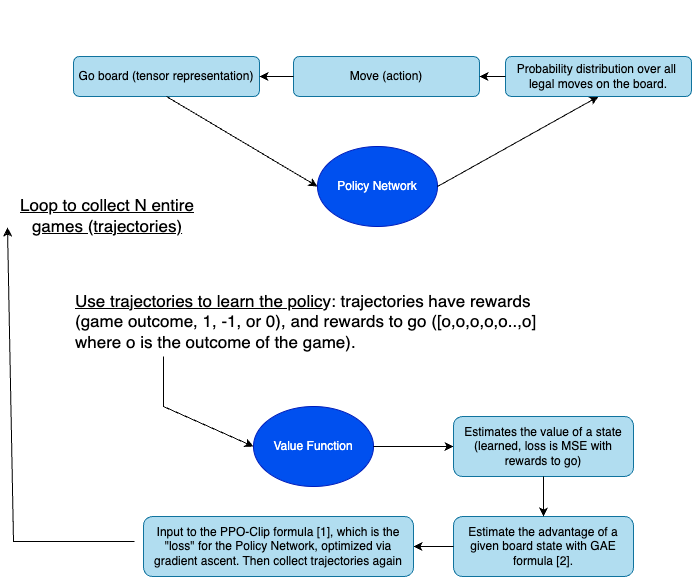

The diagram above was exported from draw.io. Its source (the exported page's mxGraphModel, read from the mxfile embedded in the PNG):
<mxGraphModel dx="1805" dy="1065" grid="0" gridSize="10" guides="1" tooltips="1" connect="1" arrows="1" fold="1" page="1" pageScale="1" pageWidth="827" pageHeight="1169" background="#ffffff" math="0" shadow="0">
  <root>
    <mxCell id="0" />
    <mxCell id="1" parent="0" />
    <mxCell id="H0xBwesS-NKAZvQkHQ95-1" value="Policy Network" style="ellipse;whiteSpace=wrap;html=1;fillColor=#0050ef;fontColor=#ffffff;strokeColor=#001DBC;" vertex="1" parent="1">
      <mxGeometry x="363" y="160" width="120" height="80" as="geometry" />
    </mxCell>
    <mxCell id="H0xBwesS-NKAZvQkHQ95-2" value="" style="endArrow=classic;html=1;rounded=0;entryX=0.5;entryY=1;entryDx=0;entryDy=0;exitX=1;exitY=0.5;exitDx=0;exitDy=0;" edge="1" parent="1" source="H0xBwesS-NKAZvQkHQ95-1" target="H0xBwesS-NKAZvQkHQ95-3">
      <mxGeometry width="50" height="50" relative="1" as="geometry">
        <mxPoint x="489" y="200" as="sourcePoint" />
        <mxPoint x="533" y="200" as="targetPoint" />
      </mxGeometry>
    </mxCell>
    <mxCell id="H0xBwesS-NKAZvQkHQ95-3" value="Probability distribution over all&amp;nbsp;&lt;br&gt;legal moves on the board." style="rounded=1;whiteSpace=wrap;html=1;fillColor=#b1ddf0;strokeColor=#10739e;" vertex="1" parent="1">
      <mxGeometry x="551" y="70" width="186" height="40" as="geometry" />
    </mxCell>
    <mxCell id="H0xBwesS-NKAZvQkHQ95-4" value="&lt;font color=&quot;#ffffff&quot;&gt;Outputs&lt;/font&gt;" style="text;html=1;strokeColor=none;fillColor=none;align=center;verticalAlign=middle;whiteSpace=wrap;rounded=0;" vertex="1" parent="1">
      <mxGeometry x="559" y="160" width="60" height="30" as="geometry" />
    </mxCell>
    <mxCell id="H0xBwesS-NKAZvQkHQ95-5" value="Value Function" style="ellipse;whiteSpace=wrap;html=1;fillColor=#0050ef;fontColor=#ffffff;strokeColor=#001DBC;" vertex="1" parent="1">
      <mxGeometry x="299" y="420" width="120" height="80" as="geometry" />
    </mxCell>
    <mxCell id="H0xBwesS-NKAZvQkHQ95-6" value="Go board (tensor representation)" style="rounded=1;whiteSpace=wrap;html=1;fillColor=#b1ddf0;strokeColor=#10739e;" vertex="1" parent="1">
      <mxGeometry x="119" y="70" width="186" height="40" as="geometry" />
    </mxCell>
    <mxCell id="H0xBwesS-NKAZvQkHQ95-7" value="" style="endArrow=classic;html=1;rounded=0;entryX=0;entryY=0.5;entryDx=0;entryDy=0;exitX=0.5;exitY=1;exitDx=0;exitDy=0;" edge="1" parent="1" source="H0xBwesS-NKAZvQkHQ95-6" target="H0xBwesS-NKAZvQkHQ95-1">
      <mxGeometry width="50" height="50" relative="1" as="geometry">
        <mxPoint x="443" y="30" as="sourcePoint" />
        <mxPoint x="493" y="-20" as="targetPoint" />
      </mxGeometry>
    </mxCell>
    <mxCell id="H0xBwesS-NKAZvQkHQ95-8" value="Move (action)" style="rounded=1;whiteSpace=wrap;html=1;fillColor=#b1ddf0;strokeColor=#10739e;" vertex="1" parent="1">
      <mxGeometry x="339" y="70" width="186" height="40" as="geometry" />
    </mxCell>
    <mxCell id="H0xBwesS-NKAZvQkHQ95-9" value="" style="endArrow=classic;html=1;rounded=0;entryX=1;entryY=0.5;entryDx=0;entryDy=0;exitX=0;exitY=0.5;exitDx=0;exitDy=0;" edge="1" parent="1" source="H0xBwesS-NKAZvQkHQ95-3" target="H0xBwesS-NKAZvQkHQ95-8">
      <mxGeometry width="50" height="50" relative="1" as="geometry">
        <mxPoint x="623" y="180" as="sourcePoint" />
        <mxPoint x="673" y="130" as="targetPoint" />
      </mxGeometry>
    </mxCell>
    <mxCell id="H0xBwesS-NKAZvQkHQ95-10" value="&lt;font color=&quot;#ffffff&quot;&gt;Select a move from the distribution with multinomial sampling&lt;/font&gt;" style="text;html=1;strokeColor=none;fillColor=none;align=center;verticalAlign=middle;whiteSpace=wrap;rounded=0;" vertex="1" parent="1">
      <mxGeometry x="353" y="20" width="140" height="30" as="geometry" />
    </mxCell>
    <mxCell id="H0xBwesS-NKAZvQkHQ95-11" value="&lt;font color=&quot;#ffffff&quot;&gt;&amp;nbsp;Input to&amp;nbsp;&lt;/font&gt;" style="text;html=1;strokeColor=none;fillColor=none;align=center;verticalAlign=middle;whiteSpace=wrap;rounded=0;" vertex="1" parent="1">
      <mxGeometry x="219" y="160" width="64" height="30" as="geometry" />
    </mxCell>
    <mxCell id="H0xBwesS-NKAZvQkHQ95-12" value="" style="endArrow=classic;html=1;rounded=0;exitX=0;exitY=0.5;exitDx=0;exitDy=0;entryX=1;entryY=0.5;entryDx=0;entryDy=0;" edge="1" parent="1" source="H0xBwesS-NKAZvQkHQ95-8" target="H0xBwesS-NKAZvQkHQ95-6">
      <mxGeometry width="50" height="50" relative="1" as="geometry">
        <mxPoint x="399" y="30" as="sourcePoint" />
        <mxPoint x="449" y="-20" as="targetPoint" />
      </mxGeometry>
    </mxCell>
    <mxCell id="H0xBwesS-NKAZvQkHQ95-14" value="&lt;font style=&quot;font-size: 17px;&quot;&gt;&lt;u style=&quot;&quot;&gt;Loop to collect N entire games (trajectories)&lt;/u&gt;&lt;/font&gt;" style="text;html=1;strokeColor=none;fillColor=none;align=center;verticalAlign=middle;whiteSpace=wrap;rounded=0;" vertex="1" parent="1">
      <mxGeometry x="48" y="204" width="210" height="50" as="geometry" />
    </mxCell>
    <mxCell id="H0xBwesS-NKAZvQkHQ95-19" value="&lt;font style=&quot;font-size: 17px;&quot;&gt;&lt;u&gt;Use trajectories to learn the polic&lt;/u&gt;y: trajectories have rewards (game outcome, 1, -1, or 0), and rewards to go ([o,o,o,o,o..,o] where o is the outcome of the game).&lt;/font&gt;" style="text;html=1;strokeColor=none;fillColor=none;align=left;verticalAlign=middle;whiteSpace=wrap;rounded=0;" vertex="1" parent="1">
      <mxGeometry x="119" y="320" width="508" height="30" as="geometry" />
    </mxCell>
    <mxCell id="H0xBwesS-NKAZvQkHQ95-20" value="" style="endArrow=classic;html=1;rounded=0;" edge="1" parent="1">
      <mxGeometry width="50" height="50" relative="1" as="geometry">
        <mxPoint x="419" y="460" as="sourcePoint" />
        <mxPoint x="499" y="460" as="targetPoint" />
      </mxGeometry>
    </mxCell>
    <mxCell id="H0xBwesS-NKAZvQkHQ95-24" value="Estimates the value of a state (learned, loss is MSE with rewards to go)" style="rounded=1;whiteSpace=wrap;html=1;fillColor=#b1ddf0;strokeColor=#10739e;" vertex="1" parent="1">
      <mxGeometry x="499" y="430" width="180" height="60" as="geometry" />
    </mxCell>
    <mxCell id="H0xBwesS-NKAZvQkHQ95-25" value="Estimate the advantage of a given board state with GAE formula [2]." style="rounded=1;whiteSpace=wrap;html=1;fillColor=#b1ddf0;strokeColor=#10739e;" vertex="1" parent="1">
      <mxGeometry x="499" y="530" width="180" height="60" as="geometry" />
    </mxCell>
    <mxCell id="H0xBwesS-NKAZvQkHQ95-26" value="" style="endArrow=classic;html=1;rounded=0;exitX=0.5;exitY=1;exitDx=0;exitDy=0;entryX=0.5;entryY=0;entryDx=0;entryDy=0;" edge="1" parent="1" source="H0xBwesS-NKAZvQkHQ95-24" target="H0xBwesS-NKAZvQkHQ95-25">
      <mxGeometry width="50" height="50" relative="1" as="geometry">
        <mxPoint x="359" y="410" as="sourcePoint" />
        <mxPoint x="409" y="360" as="targetPoint" />
      </mxGeometry>
    </mxCell>
    <mxCell id="H0xBwesS-NKAZvQkHQ95-31" value="" style="endArrow=classic;html=1;rounded=0;entryX=0;entryY=0.5;entryDx=0;entryDy=0;" edge="1" parent="1" target="H0xBwesS-NKAZvQkHQ95-5">
      <mxGeometry width="50" height="50" relative="1" as="geometry">
        <mxPoint x="209" y="370" as="sourcePoint" />
        <mxPoint x="409" y="360" as="targetPoint" />
        <Array as="points">
          <mxPoint x="209" y="420" />
        </Array>
      </mxGeometry>
    </mxCell>
    <mxCell id="H0xBwesS-NKAZvQkHQ95-33" value="" style="endArrow=classic;html=1;rounded=0;exitX=0;exitY=0.5;exitDx=0;exitDy=0;" edge="1" parent="1" source="H0xBwesS-NKAZvQkHQ95-25">
      <mxGeometry width="50" height="50" relative="1" as="geometry">
        <mxPoint x="438" y="570" as="sourcePoint" />
        <mxPoint x="459" y="560" as="targetPoint" />
      </mxGeometry>
    </mxCell>
    <mxCell id="H0xBwesS-NKAZvQkHQ95-35" value="Input to the PPO-Clip formula [1], which is the &quot;loss&quot; for the Policy Network, optimized via gradient ascent. Then collect trajectories again" style="rounded=1;whiteSpace=wrap;html=1;fillColor=#b1ddf0;strokeColor=#10739e;" vertex="1" parent="1">
      <mxGeometry x="189" y="530" width="270" height="60" as="geometry" />
    </mxCell>
    <mxCell id="H0xBwesS-NKAZvQkHQ95-47" value="" style="endArrow=classic;html=1;rounded=0;" edge="1" parent="1">
      <mxGeometry width="50" height="50" relative="1" as="geometry">
        <mxPoint x="180" y="555" as="sourcePoint" />
        <mxPoint x="53" y="241" as="targetPoint" />
        <Array as="points">
          <mxPoint x="59" y="555" />
        </Array>
      </mxGeometry>
    </mxCell>
  </root>
</mxGraphModel>